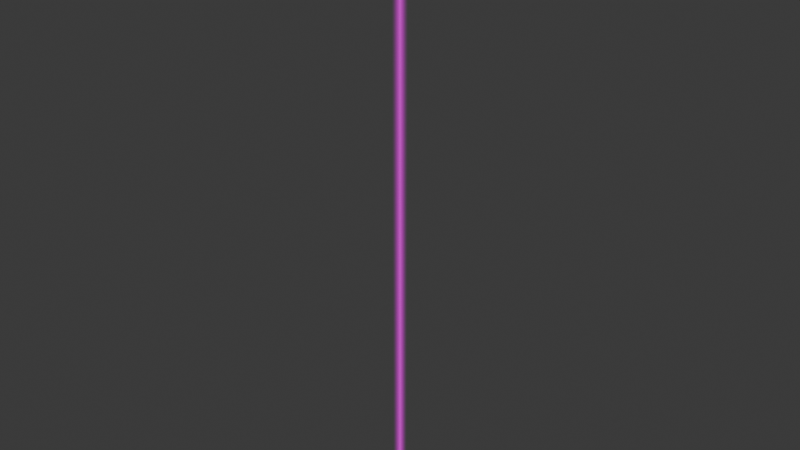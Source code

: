 # Source: ruler-radiance-glowbar-r2.blend  (saved by Blender 5.2.44; exported with 4.5.12 LTS)
import bpy
from mathutils import Matrix  # noqa: F401  (used for matrix-valued properties, if any)

bpy.ops.wm.read_factory_settings(use_empty=True)
scene = bpy.context.scene
scene.name = 'Scene'

# ---- collections
col_collection = bpy.data.collections.new('Collection'); scene.collection.children.link(col_collection)

# ---- images (referenced by path relative to the original .blend; pixels are not part of the script)
import os
ASSET_DIR = os.environ.get("B2B_ASSET_DIR", "")  # directory of the original .blend (textures are referenced by path, not embedded)
HERE = os.path.dirname(os.path.abspath(__file__))  # packed textures are extracted next to this script under _unpacked/

def load_image(name, relpath, width, height, colorspace="sRGB"):
    """Load a texture the original file referenced (path relative to the .blend, or extracted next to this script)."""
    p = next((c for c in (os.path.join(HERE, relpath), os.path.join(ASSET_DIR, relpath)) if relpath and os.path.exists(c)), "")
    if p:
        img = bpy.data.images.load(p, check_existing=True)
        img.name = name
    else:  # same state as the original file: an image datablock whose file is absent (Cycles renders it pink)
        img = bpy.data.images.new(name, width, height)
        img.source = "FILE"
        img.filepath = "//" + (relpath or name)
    img.colorspace_settings.name = colorspace
    return img
img_cloudtilelight_dds = load_image('cloudtilelight.dds', 'cloudtilelight.dds', 1024, 1024, 'sRGB')

# ---- materials (node trees are filled in below, after node groups)
mat_glowshader = bpy.data.materials.new('GlowShader')

# ---- node groups
ng_skyrimshader_effect = bpy.data.node_groups.new('SkyrimShader:Effect', 'ShaderNodeTree')
_s = ng_skyrimshader_effect.interface.new_socket(name='BSDF', in_out='OUTPUT', socket_type='NodeSocketShader')
_s = ng_skyrimshader_effect.interface.new_socket(name='Diffuse', in_out='INPUT', socket_type='NodeSocketColor')
_s = ng_skyrimshader_effect.interface.new_socket(name='Alpha Property', in_out='INPUT', socket_type='NodeSocketFloat')
_s.default_value = 1.0
_s = ng_skyrimshader_effect.interface.new_socket(name='Alpha Adjust', in_out='INPUT', socket_type='NodeSocketFloat')
_s.default_value = 1.0
_s.min_value = 0.0
_s.max_value = 1.0
_s = ng_skyrimshader_effect.interface.new_socket(name='Vertex Color', in_out='INPUT', socket_type='NodeSocketColor')
_s.default_value = (1.0, 1.0, 1.0, 1.0)
_s = ng_skyrimshader_effect.interface.new_socket(name='Vertex Alpha', in_out='INPUT', socket_type='NodeSocketFloat')
_s.default_value = 1.0
_s.min_value = 0.0
_s.max_value = 1.0
_s = ng_skyrimshader_effect.interface.new_socket(name='Emission Color', in_out='INPUT', socket_type='NodeSocketColor')
_s = ng_skyrimshader_effect.interface.new_socket(name='Emission Strength', in_out='INPUT', socket_type='NodeSocketFloat')
_N = ng_skyrimshader_effect.nodes; _L = ng_skyrimshader_effect.links
n0 = _N.new('NodeGroupInput'); n0.name = 'Group Input'; n0.location = (-1160, -220)
n1 = _N.new('ShaderNodeBsdfPrincipled'); n1.name = 'Principled BSDF'; n1.location = (163, 0)
n1.inputs[3].default_value = 1.0
n1.inputs[10].default_value = 2.0
n1.inputs[13].default_value = 0.0
n2 = _N.new('ShaderNodeMix'); n2.name = 'Mix'; n2.location = (-440, 240)
n2.data_type = 'RGBA'
n2.blend_type = 'MULTIPLY'
n3 = _N.new('NodeGroupOutput'); n3.name = 'Group Output'; n3.location = (459, 0)
n4 = _N.new('NodeGroupInput'); n4.name = 'Group Input.001'; n4.location = (-1160, 100)
n5 = _N.new('NodeGroupInput'); n5.name = 'Group Input.002'; n5.location = (-1160, -54)
n6 = _N.new('ShaderNodeMix'); n6.name = 'Mix.001'; n6.location = (-140, 240)
n6.data_type = 'RGBA'
n6.blend_type = 'MULTIPLY'
n6.inputs[0].default_value = 1.0
n7 = _N.new('ShaderNodeRGBCurve'); n7.name = 'RGB Curves'; n7.location = (-780, 360)
_c = n7.mapping.curves[3]
while len(_c.points) > 2: _c.points.remove(_c.points[-1])
_c.points[0].location = (0.0, 0.0); _c.points[0].handle_type = 'AUTO'
_c.points[1].location = (0.74018, 0.2931); _c.points[1].handle_type = 'AUTO'
_p = _c.points.new(1.0, 1.0); _p.handle_type = 'AUTO'
n7.mapping.update()
n8 = _N.new('ShaderNodeMix'); n8.name = 'Mix.004'; n8.location = (-460, -240)
n8.data_type = 'RGBA'
n8.inputs[6].default_value = (0.0, 0.0, 0.0, 1.0)
n9 = _N.new('NodeReroute'); n9.name = 'Reroute'; n9.location = (-600, -260)
n9.width = 16
n10 = _N.new('ShaderNodeMapRange'); n10.name = 'Map Range'; n10.location = (-760, -460)
n10.inputs[2].default_value = 2.0
n10.inputs[4].default_value = 0.5
n11 = _N.new('ShaderNodeMix'); n11.name = 'Mix.002'; n11.location = (-160, -260)
n11.data_type = 'RGBA'
n11.blend_type = 'MULTIPLY'
n11.inputs[0].default_value = 1.0
n12 = _N.new('ShaderNodeMapRange'); n12.name = 'Map Range.001'; n12.location = (-960, 360)
n12.inputs[1].default_value = 1.0
n12.inputs[2].default_value = 2.0
n12.inputs[3].default_value = 1.0
n12.inputs[4].default_value = 0.0
n13 = _N.new('ShaderNodeMix'); n13.name = 'Mix.003'; n13.location = (-673, -13)
n13.data_type = 'RGBA'
n13.blend_type = 'MULTIPLY'
n13.inputs[0].default_value = 1.0
n14 = _N.new('ShaderNodeMix'); n14.name = 'Mix.005'; n14.location = (-852, 20)
n14.data_type = 'RGBA'
n14.blend_type = 'MULTIPLY'
n14.inputs[0].default_value = 1.0
_L.new(n1.outputs[0], n3.inputs[0])
_L.new(n7.outputs[0], n2.inputs[6])
_L.new(n4.outputs[3], n2.inputs[7])
_L.new(n6.outputs[2], n1.inputs[0])
_L.new(n2.outputs[2], n6.inputs[6])
_L.new(n4.outputs[0], n7.inputs[1])
_L.new(n9.outputs[0], n8.inputs[7])
_L.new(n0.outputs[5], n9.inputs[0])
_L.new(n0.outputs[6], n10.inputs[0])
_L.new(n10.outputs[0], n8.inputs[0])
_L.new(n10.outputs[0], n1.inputs[28])
_L.new(n8.outputs[2], n11.inputs[7])
_L.new(n2.outputs[2], n11.inputs[6])
_L.new(n11.outputs[2], n1.inputs[27])
_L.new(n9.outputs[0], n6.inputs[7])
_L.new(n0.outputs[6], n12.inputs[0])
_L.new(n12.outputs[0], n7.inputs[0])
_L.new(n13.outputs[2], n1.inputs[4])
_L.new(n14.outputs[2], n13.inputs[6])
_L.new(n5.outputs[4], n13.inputs[7])
_L.new(n5.outputs[1], n14.inputs[6])
_L.new(n5.outputs[2], n14.inputs[7])
n3.is_active_output = True
ng_alphaproperty = bpy.data.node_groups.new('AlphaProperty', 'ShaderNodeTree')
_s = ng_alphaproperty.interface.new_socket(name='Alpha', in_out='OUTPUT', socket_type='NodeSocketFloat')
_s = ng_alphaproperty.interface.new_socket(name='Alpha', in_out='INPUT', socket_type='NodeSocketFloat')
_s.default_value = 1.0
_s.min_value = -1e+04
_s.max_value = 1e+04
_s = ng_alphaproperty.interface.new_socket(name='Alpha Test', in_out='INPUT', socket_type='NodeSocketBool')
_s.default_value = True
_s = ng_alphaproperty.interface.new_socket(name='Alpha Threshold', in_out='INPUT', socket_type='NodeSocketFloat')
_s.default_value = 128.0
_s.min_value = 0.0
_s.max_value = 255.0
_s = ng_alphaproperty.interface.new_socket(name='Alpha Blend', in_out='INPUT', socket_type='NodeSocketBool')
_s = ng_alphaproperty.interface.new_socket(name='Source Blend Mode', in_out='INPUT', socket_type='NodeSocketInt')
_s.default_value = 6
_s.min_value = 0
_s.max_value = 10
_s = ng_alphaproperty.interface.new_socket(name='Destination Blend Mode', in_out='INPUT', socket_type='NodeSocketInt')
_s.default_value = 7
_s.min_value = 0
_s.max_value = 10
_s = ng_alphaproperty.interface.new_socket(name='Vertex Alpha', in_out='INPUT', socket_type='NodeSocketFloat')
_s.default_value = 1.0
_N = ng_alphaproperty.nodes; _L = ng_alphaproperty.links
n0 = _N.new('NodeGroupOutput'); n0.name = 'Group Output'; n0.location = (747, 42)
n1 = _N.new('NodeGroupInput'); n1.name = 'Group Input'; n1.location = (-1327, 120)
n1.width = 178
n2 = _N.new('ShaderNodeMath'); n2.name = 'Math.005'; n2.location = (-838, 167)
n2.operation = 'MULTIPLY'
n3 = _N.new('ShaderNodeMath'); n3.name = 'Math'; n3.location = (-358, 44)
n3.label = 'Test Alpha'
n3.operation = 'GREATER_THAN'
n4 = _N.new('ShaderNodeMix'); n4.name = 'Mix.004'; n4.location = (-98, 61)
n4.label = 'Apply Alpha Test'
n4.inputs[2].default_value = 1.0
n5 = _N.new('ShaderNodeMix'); n5.name = 'Mix.005'; n5.location = (-625, -201)
n5.label = 'Apply Alpha Blend'
n5.inputs[2].default_value = 1.0
n6 = _N.new('NodeReroute'); n6.name = 'Reroute.004'; n6.location = (-304, 189)
n6.width = 16
n6.socket_idname = 'NodeSocketBool'
n7 = _N.new('ShaderNodeMath'); n7.name = 'Math.006'; n7.location = (132, 44)
n7.label = 'Test + Blend'
n7.operation = 'MULTIPLY'
n8 = _N.new('NodeReroute'); n8.name = 'Reroute.001'; n8.location = (-838, 187)
n8.width = 16
n8.socket_idname = 'NodeSocketBool'
n9 = _N.new('NodeReroute'); n9.name = 'Reroute.002'; n9.location = (-487, 135)
n9.width = 16
n9.socket_idname = 'NodeSocketFloat'
n10 = _N.new('NodeReroute'); n10.name = 'Reroute.003'; n10.location = (59, -232)
n10.width = 16
n10.socket_idname = 'NodeSocketFloat'
n11 = _N.new('NodeReroute'); n11.name = 'Reroute'; n11.location = (-1036, -165)
n11.width = 16
n11.socket_idname = 'NodeSocketBool'
n12 = _N.new('ShaderNodeMath'); n12.name = 'Math.001'; n12.location = (-1037, 48)
n12.label = 'Gamma Correction'
n12.operation = 'POWER'
n12.inputs[1].default_value = 2.2
n13 = _N.new('ShaderNodeMath'); n13.name = 'Math.002'; n13.location = (-618, 44)
n13.label = 'Map to Blender'
n13.operation = 'DIVIDE'
n13.inputs[1].default_value = 255.0
n14 = _N.new('NodeReroute'); n14.name = 'Reroute.005'; n14.location = (-1009, -121)
n14.width = 16
n14.socket_idname = 'NodeSocketFloat'
n15 = _N.new('ShaderNodeMix'); n15.name = 'Mix.006'; n15.location = (-105, -201)
n15.label = 'Apply Dst 1'
n16 = _N.new('ShaderNodeMath'); n16.name = 'Math.003'; n16.location = (-827, -346)
n16.label = 'Dst Blend One'
n16.operation = 'COMPARE'
n16.inputs[1].default_value = 0.0
n16.inputs[2].default_value = 0.001
n17 = _N.new('NodeReroute'); n17.name = 'Reroute.006'; n17.location = (-998, -448)
n17.width = 16
n17.socket_idname = 'NodeSocketInt'
n18 = _N.new('ShaderNodeMath'); n18.name = 'Math.007'; n18.location = (-365, -217)
n18.label = 'Dst One Result'
n18.operation = 'MULTIPLY'
n19 = _N.new('NodeReroute'); n19.name = 'Reroute.007'; n19.location = (-230, -381)
n19.width = 16
n19.socket_idname = 'NodeSocketFloat'
n20 = _N.new('NodeReroute'); n20.name = 'Reroute.008'; n20.location = (-372, -185)
n20.width = 16
n20.socket_idname = 'NodeSocketFloat'
n21 = _N.new('NodeReroute'); n21.name = 'Reroute.009'; n21.location = (-228, -186)
n21.width = 16
n21.socket_idname = 'NodeSocketFloat'
n22 = _N.new('ShaderNodeMix'); n22.name = 'Mix.007'; n22.location = (461, 56)
n22.label = 'Apply Alpha Blend'
n23 = _N.new('NodeReroute'); n23.name = 'Reroute.010'; n23.location = (36, -171)
n23.width = 16
n23.socket_idname = 'NodeSocketBool'
n24 = _N.new('NodeReroute'); n24.name = 'Reroute.011'; n24.location = (137, 70)
n24.width = 16
n24.socket_idname = 'NodeSocketFloat'
n25 = _N.new('NodeReroute'); n25.name = 'Reroute.012'; n25.location = (277, 67)
n25.width = 16
n25.socket_idname = 'NodeSocketFloat'
_L.new(n8.outputs[0], n6.inputs[0])
_L.new(n6.outputs[0], n4.inputs[0])
_L.new(n3.outputs[0], n4.inputs[3])
_L.new(n11.outputs[0], n5.inputs[0])
_L.new(n10.outputs[0], n7.inputs[1])
_L.new(n4.outputs[0], n7.inputs[0])
_L.new(n1.outputs[0], n2.inputs[0])
_L.new(n9.outputs[0], n3.inputs[0])
_L.new(n2.outputs[0], n5.inputs[3])
_L.new(n1.outputs[1], n8.inputs[0])
_L.new(n2.outputs[0], n9.inputs[0])
_L.new(n1.outputs[3], n11.inputs[0])
_L.new(n1.outputs[6], n12.inputs[0])
_L.new(n12.outputs[0], n2.inputs[1])
_L.new(n13.outputs[0], n3.inputs[1])
_L.new(n14.outputs[0], n13.inputs[0])
_L.new(n1.outputs[2], n14.inputs[0])
_L.new(n17.outputs[0], n16.inputs[0])
_L.new(n1.outputs[5], n17.inputs[0])
_L.new(n5.outputs[0], n18.inputs[0])
_L.new(n19.outputs[0], n15.inputs[0])
_L.new(n18.outputs[0], n15.inputs[3])
_L.new(n21.outputs[0], n15.inputs[2])
_L.new(n15.outputs[0], n10.inputs[0])
_L.new(n16.outputs[0], n19.inputs[0])
_L.new(n5.outputs[0], n20.inputs[0])
_L.new(n20.outputs[0], n21.inputs[0])
_L.new(n23.outputs[0], n22.inputs[0])
_L.new(n11.outputs[0], n23.inputs[0])
_L.new(n7.outputs[0], n22.inputs[3])
_L.new(n22.outputs[0], n0.inputs[0])
_L.new(n25.outputs[0], n22.inputs[2])
_L.new(n4.outputs[0], n24.inputs[0])
_L.new(n24.outputs[0], n25.inputs[0])
n0.is_active_output = True
ng_uv_converter = bpy.data.node_groups.new('UV_Converter', 'ShaderNodeTree')
_s = ng_uv_converter.interface.new_socket(name='Vector', in_out='OUTPUT', socket_type='NodeSocketVector')
_s = ng_uv_converter.interface.new_socket(name='Offset U', in_out='INPUT', socket_type='NodeSocketFloat')
_s = ng_uv_converter.interface.new_socket(name='Offset V', in_out='INPUT', socket_type='NodeSocketFloat')
_s = ng_uv_converter.interface.new_socket(name='Scale U', in_out='INPUT', socket_type='NodeSocketFloat')
_s = ng_uv_converter.interface.new_socket(name='Scale V', in_out='INPUT', socket_type='NodeSocketFloat')
_s = ng_uv_converter.interface.new_socket(name='Wrap U', in_out='INPUT', socket_type='NodeSocketInt')
_s.subtype = 'FACTOR'
_s.min_value = 0
_s.max_value = 1
_s = ng_uv_converter.interface.new_socket(name='Wrap V', in_out='INPUT', socket_type='NodeSocketInt')
_s.subtype = 'FACTOR'
_s.min_value = 0
_s.max_value = 1
_N = ng_uv_converter.nodes; _L = ng_uv_converter.links
n0 = _N.new('NodeGroupInput'); n0.name = 'Group Input'; n0.location = (-200, 0)
n1 = _N.new('ShaderNodeTexCoord'); n1.name = 'Texture Coordinate'; n1.location = (-200, 400)
n2 = _N.new('ShaderNodeSeparateXYZ'); n2.name = 'Separate XYZ'; n2.location = (0, 400)
n3 = _N.new('ShaderNodeMath'); n3.name = 'Math'; n3.location = (200, 400)
n4 = _N.new('ShaderNodeMath'); n4.name = 'Math.001'; n4.location = (400, 350)
n4.operation = 'MULTIPLY'
n5 = _N.new('ShaderNodeMix'); n5.name = 'Mix'; n5.location = (958, 128)
n5.data_type = 'RGBA'
n6 = _N.new('ShaderNodeMath'); n6.name = 'Math.002'; n6.location = (200, -140)
n7 = _N.new('ShaderNodeMath'); n7.name = 'Math.003'; n7.location = (400, -140)
n7.operation = 'MULTIPLY'
n8 = _N.new('ShaderNodeCombineXYZ'); n8.name = 'Combine XYZ'; n8.location = (1158, -12)
n9 = _N.new('NodeGroupOutput'); n9.name = 'Group Output'; n9.location = (1358, 8)
n10 = _N.new('NodeReroute'); n10.name = 'Reroute'; n10.location = (20, -348)
n10.width = 14
n10.socket_idname = 'NodeSocketIntFactor'
n11 = _N.new('NodeReroute'); n11.name = 'Reroute.001'; n11.location = (340, -100)
n11.width = 14
n11.socket_idname = 'NodeSocketFloat'
n12 = _N.new('NodeReroute'); n12.name = 'Reroute.002'; n12.location = (833, -120)
n12.width = 14
n12.socket_idname = 'NodeSocketIntFactor'
n13 = _N.new('NodeReroute'); n13.name = 'Reroute.003'; n13.location = (833, 320)
n13.width = 14
n13.socket_idname = 'NodeSocketFloat'
n14 = _N.new('NodeReroute'); n14.name = 'Reroute.004'; n14.location = (600, -388)
n14.width = 14
n14.socket_idname = 'NodeSocketFloat'
n15 = _N.new('ShaderNodeMix'); n15.name = 'Mix.002'; n15.location = (958, -132)
n16 = _N.new('NodeReroute'); n16.name = 'Reroute.005'; n16.location = (833, -348)
n16.width = 14
n16.socket_idname = 'NodeSocketIntFactor'
n17 = _N.new('NodeReroute'); n17.name = 'Reroute.006'; n17.location = (833, -388)
n17.width = 14
n17.socket_idname = 'NodeSocketFloat'
n18 = _N.new('ShaderNodeMath'); n18.name = 'Math.004'; n18.location = (560, 97)
n18.operation = 'MINIMUM'
n18.inputs[1].default_value = 1.0
n19 = _N.new('ShaderNodeMath'); n19.name = 'Math.005'; n19.location = (713, 93)
n19.operation = 'MAXIMUM'
n19.inputs[1].default_value = 0.0
n20 = _N.new('ShaderNodeMath'); n20.name = 'Math.006'; n20.location = (586, -150)
n20.operation = 'MINIMUM'
n20.inputs[1].default_value = 1.0
n21 = _N.new('ShaderNodeMath'); n21.name = 'Math.007'; n21.location = (761, -151)
n21.operation = 'MAXIMUM'
n21.inputs[1].default_value = 0.0
_L.new(n1.outputs[2], n2.inputs[0])
_L.new(n2.outputs[0], n3.inputs[0])
_L.new(n0.outputs[0], n3.inputs[1])
_L.new(n3.outputs[0], n4.inputs[0])
_L.new(n0.outputs[2], n4.inputs[1])
_L.new(n12.outputs[0], n5.inputs[0])
_L.new(n2.outputs[1], n6.inputs[0])
_L.new(n5.outputs[2], n8.inputs[0])
_L.new(n8.outputs[0], n9.inputs[0])
_L.new(n0.outputs[5], n10.inputs[0])
_L.new(n0.outputs[3], n11.inputs[0])
_L.new(n11.outputs[0], n7.inputs[0])
_L.new(n6.outputs[0], n7.inputs[1])
_L.new(n0.outputs[4], n12.inputs[0])
_L.new(n4.outputs[0], n13.inputs[0])
_L.new(n7.outputs[0], n14.inputs[0])
_L.new(n16.outputs[0], n15.inputs[0])
_L.new(n15.outputs[0], n8.inputs[1])
_L.new(n10.outputs[0], n16.inputs[0])
_L.new(n14.outputs[0], n17.inputs[0])
_L.new(n4.outputs[0], n18.inputs[0])
_L.new(n18.outputs[0], n19.inputs[0])
_L.new(n20.outputs[0], n21.inputs[0])
_L.new(n7.outputs[0], n20.inputs[0])
_L.new(n0.outputs[1], n6.inputs[1])
_L.new(n19.outputs[0], n5.inputs[6])
_L.new(n13.outputs[0], n5.inputs[7])
_L.new(n21.outputs[0], n15.inputs[2])
_L.new(n17.outputs[0], n15.inputs[3])
n9.is_active_output = True

# ---- material node trees
mat_glowshader.use_nodes = True; mat_glowshader.node_tree.nodes.clear()
_N = mat_glowshader.node_tree.nodes; _L = mat_glowshader.node_tree.links
n0 = _N.new('ShaderNodeOutputMaterial'); n0.name = 'Material Output'; n0.location = (200, 100)
n1 = _N.new('ShaderNodeGroup'); n1.name = 'Group'; n1.location = (-54, 106)
n1.node_tree = ng_skyrimshader_effect
n1.inputs[2].default_value = 1.0
n1.inputs[4].default_value = 1.0
n1.inputs[5].default_value = (1.0, 1.0, 1.0, 1.0)
n1.inputs[6].default_value = 2.0
n2 = _N.new('ShaderNodeVertexColor'); n2.name = 'Color Attribute'; n2.location = (-702, 83)
n2.layer_name = 'VERTEX_ALPHA'
n3 = _N.new('ShaderNodeGroup'); n3.name = 'Group.001'; n3.location = (-390, 100)
n3.node_tree = ng_alphaproperty
n3.inputs[1].default_value = False
n3.inputs[2].default_value = 128.0
n3.inputs[3].default_value = True
n3.inputs[4].default_value = 6
n3.inputs[5].default_value = 7
n4 = _N.new('ShaderNodeVertexColor'); n4.name = 'Color Attribute.001'; n4.location = (-226, 297)
n4.layer_name = 'VERTEX_COLOR'
n5 = _N.new('ShaderNodeTexImage'); n5.name = 'Image Texture'; n5.location = (-750, 431)
n5.image = img_cloudtilelight_dds
n6 = _N.new('ShaderNodeGroup'); n6.name = 'Group.002'; n6.location = (-940, 431)
n6.node_tree = ng_uv_converter
n6.inputs[0].default_value = 0.0
n6.inputs[1].default_value = 0.8621
n6.inputs[2].default_value = 0.0
n6.inputs[3].default_value = 0.0
n6.inputs[4].default_value = 1
n6.inputs[5].default_value = 1
_L.new(n1.outputs[0], n0.inputs[0])
_L.new(n3.outputs[0], n1.inputs[1])
_L.new(n2.outputs[0], n3.inputs[6])
_L.new(n4.outputs[0], n1.inputs[3])
_L.new(n5.outputs[0], n1.inputs[0])
_L.new(n5.outputs[1], n3.inputs[0])
_L.new(n6.outputs[0], n5.inputs[0])
n0.is_active_output = True

# ---- world
world_world = bpy.data.worlds.new('World'); scene.world = world_world
world_world.use_nodes = True; world_world.node_tree.nodes.clear()
_N = world_world.node_tree.nodes; _L = world_world.node_tree.links
n0 = _N.new('ShaderNodeOutputWorld'); n0.name = 'World Output'; n0.location = (200, 100)
n1 = _N.new('ShaderNodeBackground'); n1.name = 'Background'; n1.location = (-200, 100)
n1.inputs[0].default_value = (0.05088, 0.05088, 0.05088, 1.0)
_L.new(n1.outputs[0], n0.inputs[0])
n0.is_active_output = True
world_world.color = (0.05088, 0.05088, 0.05088)
world_world.sun_shadow_jitter_overblur = 0.0

# ---- meshes
me_circle = bpy.data.meshes.new('Circle')
me_circle.from_pydata([(7.832e-08, 4.0, -104.3), (-4.421e-08, 3.923, 105.1), (-1.141e-08, 3.696, 105.8), (1.882e-08, 3.326, 106.5), (4.532e-08, 2.828, 107.1), (6.706e-08, 2.222, 107.6), (8.322e-08, 1.531, 108.0), (9.317e-08, 0.7804, 108.2), (9.653e-08, 8.415e-08, 108.3), (9.317e-08, -0.7804, 108.2), (8.322e-08, -1.531, 108.0), (6.706e-08, -2.222, 107.6), (4.532e-08, -2.828, 107.1), (1.882e-08, -3.326, 106.5), (-1.141e-08, -3.696, 105.8), (-4.421e-08, -3.923, 105.1), (7.832e-08, -4.0, -104.3), (4.421e-08, -3.923, -105.1), (1.141e-08, -3.696, -105.8), (-1.882e-08, -3.326, -106.5), (-4.532e-08, -2.828, -107.1), (-6.706e-08, -2.222, -107.6), (-8.322e-08, -1.531, -108.0), (-9.317e-08, -0.7804, -108.2), (-9.653e-08, -8.415e-08, -108.3), (-9.317e-08, 0.7804, -108.2), (-8.322e-08, 1.531, -108.0), (-6.706e-08, 2.222, -107.6), (-4.532e-08, 2.828, -107.1), (-1.882e-08, 3.326, -106.5), (1.141e-08, 3.696, -105.8), (4.421e-08, 3.923, -105.1), (-7.832e-08, 4.0, 104.3), (-7.832e-08, -4.0, 104.3), (-7.832e-08, 0.0, 104.3), (7.832e-08, 0.0, -104.3)], [], [(15, 33, 34), (31, 0, 35), (34, 35, 0, 32), (33, 16, 35, 34), (16, 17, 35), (17, 18, 35), (18, 19, 35), (19, 20, 35), (20, 21, 35), (21, 22, 35), (22, 23, 35), (23, 24, 35), (24, 25, 35), (25, 26, 35), (26, 27, 35), (27, 28, 35), (28, 29, 35), (29, 30, 35), (30, 31, 35), (32, 1, 34), (1, 2, 34), (2, 3, 34), (3, 4, 34), (4, 5, 34), (5, 6, 34), (6, 7, 34), (7, 8, 34), (8, 9, 34), (9, 10, 34), (10, 11, 34), (11, 12, 34), (12, 13, 34), (13, 14, 34), (14, 15, 34)])
_uv = me_circle.uv_layers.new(name='UVMap')
_uv.uv.foreach_set('vector', [0.8854, -9.93, 0.8931, -9.853, 0.4959, -9.853, 0.1064, 10.93, 0.0988, 10.85, 0.4959, 10.85, 0.4959, -9.853, 0.4959, 10.85, 0.0988, 10.85, 0.0988, -9.853, 0.8931, -9.853, 0.8931, 10.85, 0.4959, 10.85, 0.4959, -9.853, 0.8931, 10.85, 0.8854, 10.93, 0.4959, 10.85, 0.8854, 10.93, 0.8628, 11.0, 0.4959, 10.85, 0.8628, 11.0, 0.8261, 11.07, 0.4959, 10.85, 0.8261, 11.07, 0.7767, 11.13, 0.4959, 10.85, 0.7767, 11.13, 0.7166, 11.18, 0.4959, 10.85, 0.7166, 11.18, 0.6479, 11.22, 0.4959, 10.85, 0.6479, 11.22, 0.5734, 11.24, 0.4959, 10.85, 0.5734, 11.24, 0.4959, 11.25, 0.4959, 10.85, 0.4959, 11.25, 0.4185, 11.24, 0.4959, 10.85, 0.4185, 11.24, 0.344, 11.22, 0.4959, 10.85, 0.344, 11.22, 0.2753, 11.18, 0.4959, 10.85, 0.2753, 11.18, 0.2151, 11.13, 0.4959, 10.85, 0.2151, 11.13, 0.1657, 11.07, 0.4959, 10.85, 0.1657, 11.07, 0.129, 11.0, 0.4959, 10.85, 0.129, 11.0, 0.1064, 10.93, 0.4959, 10.85, 0.0988, -9.853, 0.1064, -9.93, 0.4959, -9.853, 0.1064, -9.93, 0.129, -10.0, 0.4959, -9.853, 0.129, -10.0, 0.1657, -10.07, 0.4959, -9.853, 0.1657, -10.07, 0.2151, -10.13, 0.4959, -9.853, 0.2151, -10.13, 0.2753, -10.18, 0.4959, -9.853, 0.2753, -10.18, 0.344, -10.22, 0.4959, -9.853, 0.344, -10.22, 0.4185, -10.24, 0.4959, -9.853, 0.4185, -10.24, 0.4959, -10.25, 0.4959, -9.853, 0.4959, -10.25, 0.5734, -10.24, 0.4959, -9.853, 0.5734, -10.24, 0.6479, -10.22, 0.4959, -9.853, 0.6479, -10.22, 0.7166, -10.18, 0.4959, -9.853, 0.7166, -10.18, 0.7767, -10.13, 0.4959, -9.853, 0.7767, -10.13, 0.8261, -10.07, 0.4959, -9.853, 0.8261, -10.07, 0.8628, -10.0, 0.4959, -9.853, 0.8628, -10.0, 0.8854, -9.93, 0.4959, -9.853])
_ca = me_circle.color_attributes.new('VERTEX_ALPHA', 'FLOAT_COLOR', 'POINT')
_ca.data.foreach_set('color', [0.0009795, 0.0009795, 0.0009795, 1.0, 0.0009795, 0.0009795, 0.0009795, 1.0, 0.0009795, 0.0009795, 0.0009795, 1.0, 0.0009795, 0.0009795, 0.0009795, 1.0, 0.0009795, 0.0009795, 0.0009795, 1.0, 0.0009795, 0.0009795, 0.0009795, 1.0, 0.0009795, 0.0009795, 0.0009795, 1.0, 0.0009795, 0.0009795, 0.0009795, 1.0, 0.0009795, 0.0009795, 0.0009795, 1.0, 0.0009795, 0.0009795, 0.0009795, 1.0, 0.0009795, 0.0009795, 0.0009795, 1.0, 0.0009795, 0.0009795, 0.0009795, 1.0, 0.0009795, 0.0009795, 0.0009795, 1.0, 0.0009795, 0.0009795, 0.0009795, 1.0, 0.0009795, 0.0009795, 0.0009795, 1.0, 0.0009795, 0.0009795, 0.0009795, 1.0, 0.0009795, 0.0009795, 0.0009795, 1.0, 0.0009795, 0.0009795, 0.0009795, 1.0, 0.0009795, 0.0009795, 0.0009795, 1.0, 0.0009795, 0.0009795, 0.0009795, 1.0, 0.0009795, 0.0009795, 0.0009795, 1.0, 0.0009795, 0.0009795, 0.0009795, 1.0, 0.0009795, 0.0009795, 0.0009795, 1.0, 0.0009795, 0.0009795, 0.0009795, 1.0, 0.0009795, 0.0009795, 0.0009795, 1.0, 0.0009795, 0.0009795, 0.0009795, 1.0, 0.0009795, 0.0009795, 0.0009795, 1.0, 0.0009795, 0.0009795, 0.0009795, 1.0, 0.0009795, 0.0009795, 0.0009795, 1.0, 0.0009795, 0.0009795, 0.0009795, 1.0, 0.0009795, 0.0009795, 0.0009795, 1.0, 0.0009795, 0.0009795, 0.0009795, 1.0, 0.0009795, 0.0009795, 0.0009795, 1.0, 0.0009795, 0.0009795, 0.0009795, 1.0, 1.0, 1.0, 1.0, 1.0, 1.0, 1.0, 1.0, 1.0])
_ca = me_circle.color_attributes.new('VERTEX_COLOR', 'BYTE_COLOR', 'CORNER')
_ca.data.foreach_set('color', [1.0, 1.0, 1.0, 1.0, 1.0, 1.0, 1.0, 1.0, 1.0, 1.0, 1.0, 1.0, 1.0, 1.0, 1.0, 1.0, 1.0, 1.0, 1.0, 1.0, 1.0, 1.0, 1.0, 1.0, 1.0, 1.0, 1.0, 1.0, 1.0, 1.0, 1.0, 1.0, 1.0, 1.0, 1.0, 1.0, 1.0, 1.0, 1.0, 1.0, 1.0, 1.0, 1.0, 1.0, 1.0, 1.0, 1.0, 1.0, 1.0, 1.0, 1.0, 1.0, 1.0, 1.0, 1.0, 1.0, 1.0, 1.0, 1.0, 1.0, 1.0, 1.0, 1.0, 1.0, 1.0, 1.0, 1.0, 1.0, 1.0, 1.0, 1.0, 1.0, 1.0, 1.0, 1.0, 1.0, 1.0, 1.0, 1.0, 1.0, 1.0, 1.0, 1.0, 1.0, 1.0, 1.0, 1.0, 1.0, 1.0, 1.0, 1.0, 1.0, 1.0, 1.0, 1.0, 1.0, 1.0, 1.0, 1.0, 1.0, 1.0, 1.0, 1.0, 1.0, 1.0, 1.0, 1.0, 1.0, 1.0, 1.0, 1.0, 1.0, 1.0, 1.0, 1.0, 1.0, 1.0, 1.0, 1.0, 1.0, 1.0, 1.0, 1.0, 1.0, 1.0, 1.0, 1.0, 1.0, 1.0, 1.0, 1.0, 1.0, 1.0, 1.0, 1.0, 1.0, 1.0, 1.0, 1.0, 1.0, 1.0, 1.0, 1.0, 1.0, 1.0, 1.0, 1.0, 1.0, 1.0, 1.0, 1.0, 1.0, 1.0, 1.0, 1.0, 1.0, 1.0, 1.0, 1.0, 1.0, 1.0, 1.0, 1.0, 1.0, 1.0, 1.0, 1.0, 1.0, 1.0, 1.0, 1.0, 1.0, 1.0, 1.0, 1.0, 1.0, 1.0, 1.0, 1.0, 1.0, 1.0, 1.0, 1.0, 1.0, 1.0, 1.0, 1.0, 1.0, 1.0, 1.0, 1.0, 1.0, 1.0, 1.0, 1.0, 1.0, 1.0, 1.0, 1.0, 1.0, 1.0, 1.0, 1.0, 1.0, 1.0, 1.0, 1.0, 1.0, 1.0, 1.0, 1.0, 1.0, 1.0, 1.0, 1.0, 1.0, 1.0, 1.0, 1.0, 1.0, 1.0, 1.0, 1.0, 1.0, 1.0, 1.0, 1.0, 1.0, 1.0, 1.0, 1.0, 1.0, 1.0, 1.0, 1.0, 1.0, 1.0, 1.0, 1.0, 1.0, 1.0, 1.0, 1.0, 1.0, 1.0, 1.0, 1.0, 1.0, 1.0, 1.0, 1.0, 1.0, 1.0, 1.0, 1.0, 1.0, 1.0, 1.0, 1.0, 1.0, 1.0, 1.0, 1.0, 1.0, 1.0, 1.0, 1.0, 1.0, 1.0, 1.0, 1.0, 1.0, 1.0, 1.0, 1.0, 1.0, 1.0, 1.0, 1.0, 1.0, 1.0, 1.0, 1.0, 1.0, 1.0, 1.0, 1.0, 1.0, 1.0, 1.0, 1.0, 1.0, 1.0, 1.0, 1.0, 1.0, 1.0, 1.0, 1.0, 1.0, 1.0, 1.0, 1.0, 1.0, 1.0, 1.0, 1.0, 1.0, 1.0, 1.0, 1.0, 1.0, 1.0, 1.0, 1.0, 1.0, 1.0, 1.0, 1.0, 1.0, 1.0, 1.0, 1.0, 1.0, 1.0, 1.0, 1.0, 1.0, 1.0, 1.0, 1.0, 1.0, 1.0, 1.0, 1.0, 1.0, 1.0, 1.0, 1.0, 1.0, 1.0, 1.0, 1.0, 1.0, 1.0, 1.0, 1.0, 1.0, 1.0, 1.0, 1.0, 1.0, 1.0, 1.0, 1.0, 1.0, 1.0, 1.0, 1.0, 1.0, 1.0, 1.0, 1.0, 1.0, 1.0, 1.0, 1.0, 1.0, 1.0, 1.0, 1.0, 1.0, 1.0, 1.0, 1.0, 1.0, 1.0, 1.0, 1.0, 1.0, 1.0, 1.0, 1.0, 1.0, 1.0, 1.0, 1.0, 1.0, 1.0, 1.0, 1.0, 1.0, 1.0, 1.0, 1.0, 1.0, 1.0, 1.0, 1.0, 1.0, 1.0, 1.0, 1.0, 1.0, 1.0, 1.0, 1.0, 1.0, 1.0, 1.0, 1.0, 1.0, 1.0, 1.0, 1.0, 1.0])
me_circle.materials.append(mat_glowshader)
me_circle.update()

# ---- objects
ob_circle = bpy.data.objects.new('Circle', me_circle)

# ---- transforms, parenting, visibility, modifiers, constraints
ob_circle.location = (0.0, 0.0, 0.0)

# ---- collection membership
col_collection.objects.link(ob_circle)

# ---- scene / render settings (as saved in the file)
scene.frame_start = 1; scene.frame_end = 30; scene.frame_set(26)
scene.render.engine = 'BLENDER_EEVEE_NEXT'
scene.render.bake_bias = 0.0
scene.render.bake_samples = 0
scene.render.compositor_device = 'GPU'
scene.eevee.use_volume_custom_range = False
scene.eevee.fast_gi_thickness_near = 0.1
scene.eevee.fast_gi_thickness_far = 0.0
scene.eevee.ray_tracing_options.screen_trace_thickness = 0.1
bpy.context.view_layer.update()

# ---- added for rendering (the .blend has no active camera and no usable light): camera, sun
cam_auto = bpy.data.cameras.new('AutoCamera')
cam_auto.lens = 50.0
cam_auto.sensor_width = 36.0
cam_auto.clip_end = 3518.74
ob_auto_camera = bpy.data.objects.new('AutoCamera', cam_auto)
scene.collection.objects.link(ob_auto_camera)
ob_auto_camera.location = (200.499, -240.599, 160.399)
ob_auto_camera.rotation_euler = (1.09748, -7.21219e-08, 0.694738)
scene.camera = ob_auto_camera
light_auto_sun = bpy.data.lights.new('AutoSun', 'SUN')
light_auto_sun.energy = 3.0
light_auto_sun.angle = 0.0523599
ob_auto_sun = bpy.data.objects.new('AutoSun', light_auto_sun)
scene.collection.objects.link(ob_auto_sun)
ob_auto_sun.rotation_euler = (0.872665, 0.174533, 0.523599)
bpy.context.view_layer.update()
